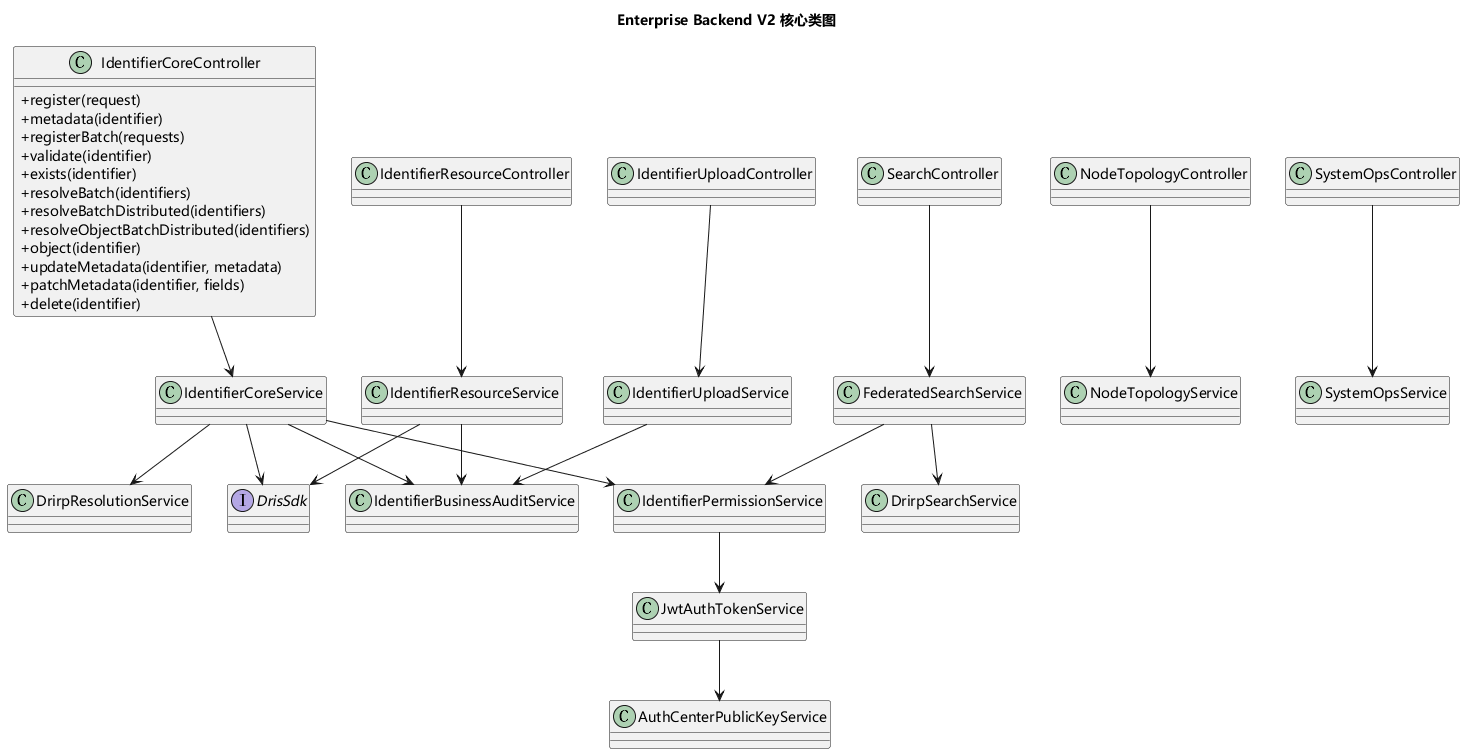

The diagram above was rendered by PlantUML. Its source (embedded in the PNG):
@startuml
title Enterprise Backend V2 核心类图
skinparam backgroundColor white
skinparam shadowing false
skinparam defaultFontName Microsoft YaHei
skinparam classAttributeIconSize 0

class IdentifierCoreController {
  +register(request)
  +metadata(identifier)
  +registerBatch(requests)
  +validate(identifier)
  +exists(identifier)
  +resolveBatch(identifiers)
  +resolveBatchDistributed(identifiers)
  +resolveObjectBatchDistributed(identifiers)
  +object(identifier)
  +updateMetadata(identifier, metadata)
  +patchMetadata(identifier, fields)
  +delete(identifier)
}

class IdentifierResourceController
class IdentifierUploadController
class SearchController
class NodeTopologyController
class SystemOpsController

class IdentifierCoreService
class IdentifierResourceService
class IdentifierUploadService
class FederatedSearchService
class NodeTopologyService
class SystemOpsService
class DrirpResolutionService
class DrirpSearchService
class IdentifierBusinessAuditService
class IdentifierPermissionService
class AuthCenterPublicKeyService
class JwtAuthTokenService

interface DrisSdk

IdentifierCoreController --> IdentifierCoreService
IdentifierResourceController --> IdentifierResourceService
IdentifierUploadController --> IdentifierUploadService
SearchController --> FederatedSearchService
NodeTopologyController --> NodeTopologyService
SystemOpsController --> SystemOpsService

IdentifierCoreService --> DrisSdk
IdentifierCoreService --> DrirpResolutionService
IdentifierCoreService --> IdentifierBusinessAuditService
IdentifierCoreService --> IdentifierPermissionService

IdentifierResourceService --> DrisSdk
IdentifierResourceService --> IdentifierBusinessAuditService
IdentifierUploadService --> IdentifierBusinessAuditService

FederatedSearchService --> DrirpSearchService
FederatedSearchService --> IdentifierPermissionService

IdentifierPermissionService --> JwtAuthTokenService
JwtAuthTokenService --> AuthCenterPublicKeyService
@enduml